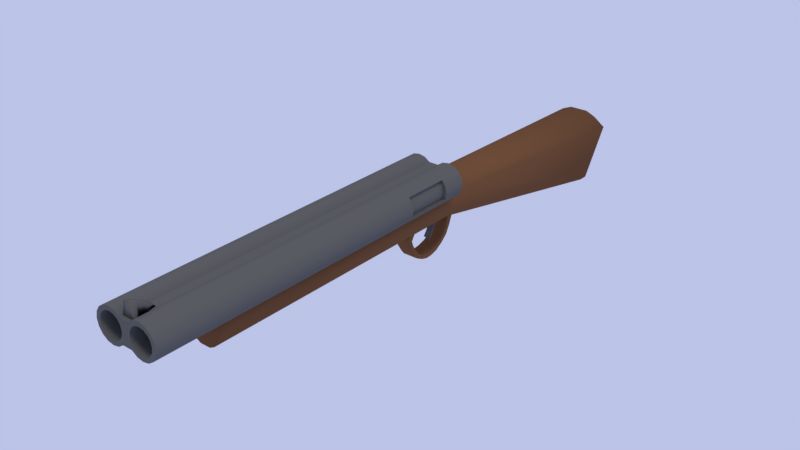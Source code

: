 # Source: elmer_fudd_shotgun.blend  (saved by Blender 2.79.0; exported with 4.5.12 LTS)
import bpy
from mathutils import Matrix  # noqa: F401  (used for matrix-valued properties, if any)

bpy.ops.wm.read_factory_settings(use_empty=True)
scene = bpy.context.scene
scene.name = 'Scene'

# ---- collections
col_collection_1 = bpy.data.collections.new('Collection 1'); scene.collection.children.link(col_collection_1)

# ---- materials (node trees are filled in below, after node groups)
mat_metal = bpy.data.materials.new('metal')
mat_metal.alpha_threshold = 0.0
mat_metal.use_transparent_shadow = False
mat_metal.diffuse_color = (0.125, 0.125, 0.125, 1.0)
mat_metal.specular_color = (0.2476, 0.2476, 0.2476)
mat_metal.roughness = 0.5
mat_metal.specular_intensity = 1.0
mat_wood = bpy.data.materials.new('wood')
mat_wood.alpha_threshold = 0.0
mat_wood.use_transparent_shadow = False
mat_wood.diffuse_color = (0.1878, 0.08658, 0.04107, 1.0)
mat_wood.specular_color = (0.04928, 0.04928, 0.04928)
mat_wood.roughness = 0.5

# ---- material node trees

# ---- world
world_world = bpy.data.worlds.new('World'); scene.world = world_world
world_world.color = (0.502, 0.5488, 0.8055)
world_world.use_sun_shadow = False
world_world.sun_shadow_jitter_overblur = 0.0
world_world.cycles.sampling_method = 'MANUAL'

# ---- lights
light_hemi_001 = bpy.data.lights.new('Hemi.001', 'SUN')
light_hemi_001.color = (1.0, 0.9298, 0.5821)
light_hemi_001.transmission_factor = 0.0
light_hemi_001.angle = 0.1993
light_hemi_001.energy = 1.0
light_hemi_001.shadow_buffer_clip_start = 0.5
light_hemi_001.shadow_soft_size = 0.1
light_hemi_001.shadow_cascade_max_distance = 1000.0

# ---- meshes
me_cylinder_003 = bpy.data.meshes.new('Cylinder.003')
me_cylinder_003.from_pydata([(0.1126, 2.25, 0.1126), (0.1126, -0.1126, 0.1126), (0.1557, 2.25, 0.104), (0.1557, -0.1126, 0.104), (0.1922, 2.25, 0.0796), (0.1922, -0.1126, 0.0796), (0.2166, 2.25, 0.04308), (0.2166, -0.1126, 0.04308), (0.2252, 2.25, 1.818e-08), (0.2252, -0.1126, 4.762e-09), (0.2166, 2.25, -0.04308), (0.2166, -0.1126, -0.04308), (0.1922, 2.25, -0.0796), (0.1922, -0.1126, -0.0796), (0.1557, 2.25, -0.104), (0.1557, -0.1126, -0.104), (0.1126, 2.25, -0.1126), (0.1126, -0.1126, -0.1126), (0.0695, 2.25, -0.104), (0.0695, -0.1126, -0.104), (0.03297, 2.25, -0.0796), (0.03297, -0.1126, -0.0796), (0.008571, 2.25, -0.04308), (0.008571, -0.1126, -0.04308), (1.438e-06, 2.25, 3.16e-08), (1.438e-06, -0.1126, 1.818e-08), (0.008571, 2.25, 0.04308), (0.008571, -0.1126, 0.04308), (0.03297, 2.25, 0.0796), (0.03297, -0.1126, 0.0796), (0.0695, 2.25, 0.104), (0.0695, -0.1126, 0.104), (0.1444, -0.1126, 0.07694), (0.1126, -0.1126, 0.08328), (0.1715, -0.1126, 0.05889), (0.1895, -0.1126, 0.03187), (0.1959, -0.1126, 9.098e-09), (0.1895, -0.1126, -0.03187), (0.1715, -0.1126, -0.05889), (0.1444, -0.1126, -0.07694), (0.1126, -0.1126, -0.08328), (0.08071, -0.1126, -0.07694), (0.05369, -0.1126, -0.05889), (0.03564, -0.1126, -0.03187), (0.0293, -0.1126, 1.903e-08), (0.03564, -0.1126, 0.03187), (0.05369, -0.1126, 0.05889), (0.08071, -0.1126, 0.07694), (0.1444, 2.099, 0.07694), (0.1126, 2.099, 0.08328), (0.1715, 2.099, 0.05889), (0.1895, 2.099, 0.03187), (0.1959, 2.099, -3.941e-08), (0.1895, 2.099, -0.03187), (0.1715, 2.099, -0.05889), (0.1444, 2.099, -0.07694), (0.1126, 2.099, -0.08328), (0.08071, 2.099, -0.07694), (0.05369, 2.099, -0.05889), (0.03564, 2.099, -0.03187), (0.0293, 2.099, -2.948e-08), (0.03564, 2.099, 0.03187), (0.05369, 2.099, 0.05889), (0.08071, 2.099, 0.07694), (0.1126, 1.778, 0.1126), (0.1557, 1.778, 0.104), (0.1922, 1.778, 0.0796), (0.2166, 1.778, 0.04308), (0.2252, 1.778, 1.55e-08), (0.2166, 1.778, -0.04308), (0.1922, 1.778, -0.0796), (0.1557, 1.778, -0.104), (0.1126, 1.778, -0.1126), (0.0695, 1.778, -0.104), (0.03297, 1.778, -0.0796), (0.008571, 1.778, -0.04308), (1.438e-06, 1.778, 2.892e-08), (0.008571, 1.778, 0.04308), (0.03297, 1.778, 0.0796), (0.0695, 1.778, 0.104), (0.1557, 2.09, 0.104), (0.1922, 2.09, 0.0796), (0.2166, 2.09, 0.04308), (0.2252, 2.09, 1.727e-08), (0.2166, 2.09, -0.04308), (0.1922, 2.09, -0.0796), (0.1557, 2.09, -0.104), (0.1126, 2.09, -0.1126), (0.0695, 2.09, -0.104), (0.03297, 2.09, -0.0796), (0.008571, 2.09, -0.04308), (1.438e-06, 2.09, 3.069e-08), (0.008571, 2.09, 0.04308), (0.03297, 2.09, 0.0796), (0.0695, 2.09, 0.104), (0.1126, 2.09, 0.1126), (0.1997, 1.778, -0.005056), (0.1912, 1.778, -0.04814), (0.1912, 1.778, 0.03803), (0.1668, 1.778, 0.07455), (0.1668, 2.09, 0.07455), (0.1912, 2.09, 0.03803), (0.1997, 2.09, -0.005056), (0.1912, 2.09, -0.04814), (0.1126, 2.25, 0.08896), (0.1466, 2.25, 0.08219), (0.1755, 2.25, 0.06291), (0.1948, 2.25, 0.03404), (0.2015, 2.25, 2.14e-08), (0.1948, 2.25, -0.03404), (0.1755, 2.25, -0.06291), (0.1466, 2.25, -0.08219), (0.1126, 2.25, -0.08896), (0.07854, 2.25, -0.08219), (0.04967, 2.25, -0.06291), (0.03039, 2.25, -0.03404), (0.02362, 2.25, 3.201e-08), (0.03039, 2.25, 0.03404), (0.04967, 2.25, 0.06291), (0.07854, 2.25, 0.08219), (0.1126, 2.236, 0.08896), (0.1466, 2.236, 0.08219), (0.1755, 2.236, 0.06291), (0.1948, 2.236, 0.03404), (0.2015, 2.236, 2.14e-08), (0.1948, 2.236, -0.03404), (0.1755, 2.236, -0.06291), (0.1466, 2.236, -0.08219), (0.1126, 2.236, -0.08896), (0.07854, 2.236, -0.08219), (0.04967, 2.236, -0.06291), (0.03039, 2.236, -0.03404), (0.02362, 2.236, 3.201e-08), (0.03039, 2.236, 0.03404), (0.04967, 2.236, 0.06291), (0.07854, 2.236, 0.08219)], [], [(64, 1, 3, 65), (65, 3, 5, 66), (66, 5, 7, 67), (67, 7, 9, 68), (68, 9, 11, 69), (69, 11, 13, 70), (70, 13, 15, 71), (71, 15, 17, 72), (72, 17, 19, 73), (73, 19, 21, 74), (74, 21, 23, 75), (75, 23, 25, 76), (76, 25, 27, 77), (77, 27, 29, 78), (11, 9, 36, 37), (78, 29, 31, 79), (79, 31, 1, 64), (2, 4, 106, 105), (36, 35, 51, 52), (21, 19, 41, 42), (31, 29, 46, 47), (7, 5, 34, 35), (17, 15, 39, 40), (27, 25, 44, 45), (3, 1, 33, 32), (13, 11, 37, 38), (23, 21, 42, 43), (1, 31, 47, 33), (9, 7, 35, 36), (19, 17, 40, 41), (29, 27, 45, 46), (5, 3, 32, 34), (15, 13, 38, 39), (25, 23, 43, 44), (48, 49, 63, 62, 61, 60, 59, 58, 57, 56, 55, 54, 53, 52, 51, 50), (44, 43, 59, 60), (37, 36, 52, 53), (45, 44, 60, 61), (38, 37, 53, 54), (46, 45, 61, 62), (39, 38, 54, 55), (47, 46, 62, 63), (40, 39, 55, 56), (32, 33, 49, 48), (33, 47, 63, 49), (41, 40, 56, 57), (34, 32, 48, 50), (42, 41, 57, 58), (35, 34, 50, 51), (43, 42, 58, 59), (94, 79, 64, 95), (93, 78, 79, 94), (92, 77, 78, 93), (91, 76, 77, 92), (90, 75, 76, 91), (89, 74, 75, 90), (88, 73, 74, 89), (87, 72, 73, 88), (86, 71, 72, 87), (85, 70, 71, 86), (84, 69, 70, 85), (67, 68, 96, 98), (82, 81, 100, 101), (84, 83, 102, 103), (80, 65, 66, 81), (95, 64, 65, 80), (0, 95, 80, 2), (2, 80, 81, 4), (4, 81, 82, 6), (6, 82, 83, 8), (8, 83, 84, 10), (10, 84, 85, 12), (12, 85, 86, 14), (14, 86, 87, 16), (16, 87, 88, 18), (18, 88, 89, 20), (20, 89, 90, 22), (22, 90, 91, 24), (24, 91, 92, 26), (26, 92, 93, 28), (28, 93, 94, 30), (30, 94, 95, 0), (102, 96, 97, 103), (101, 98, 96, 102), (100, 99, 98, 101), (81, 66, 99, 100), (83, 82, 101, 102), (66, 67, 98, 99), (68, 69, 97, 96), (69, 84, 103, 97), (115, 116, 132, 131), (12, 14, 111, 110), (22, 24, 116, 115), (8, 10, 109, 108), (18, 20, 114, 113), (28, 30, 119, 118), (4, 6, 107, 106), (14, 16, 112, 111), (0, 2, 105, 104), (24, 26, 117, 116), (10, 12, 110, 109), (20, 22, 115, 114), (30, 0, 104, 119), (6, 8, 108, 107), (16, 18, 113, 112), (26, 28, 118, 117), (120, 121, 122, 123, 124, 125, 126, 127, 128, 129, 130, 131, 132, 133, 134, 135), (108, 109, 125, 124), (116, 117, 133, 132), (109, 110, 126, 125), (117, 118, 134, 133), (110, 111, 127, 126), (118, 119, 135, 134), (111, 112, 128, 127), (104, 105, 121, 120), (119, 104, 120, 135), (112, 113, 129, 128), (105, 106, 122, 121), (113, 114, 130, 129), (106, 107, 123, 122), (114, 115, 131, 130), (107, 108, 124, 123)])
me_cylinder_003.polygons.foreach_set('use_smooth', [1, 1, 1, 1, 1, 1, 1, 1, 1, 1, 1, 1, 1, 1, 0, 1, 1, 0, 1, 0, 0, 0, 0, 0, 0, 0, 0, 0, 0, 0, 0, 0, 0, 0, 0, 1, 1, 1, 1, 1, 1, 1, 1, 1, 1, 1, 1, 1, 1, 1, 1, 1, 1, 1, 1, 1, 1, 1, 1, 1, 1, 0, 0, 0, 1, 1, 1, 1, 1, 1, 1, 1, 1, 1, 1, 1, 1, 1, 1, 1, 1, 1, 1, 1, 1, 0, 0, 0, 0, 0, 1, 0, 0, 0, 0, 0, 0, 0, 0, 0, 0, 0, 0, 0, 0, 0, 0, 1, 1, 1, 1, 1, 1, 1, 1, 1, 1, 1, 1, 1, 1, 1])
_k = set([(1, 3), (1, 31), (1, 33), (3, 5), (3, 32), (5, 7), (5, 34), (7, 9), (7, 35), (9, 11), (9, 36), (11, 13), (11, 37), (13, 15), (13, 38), (15, 17), (15, 39), (17, 19), (17, 40), (19, 21), (19, 41), (21, 23), (21, 42), (23, 25), (23, 43), (25, 27), (25, 44), (27, 29), (27, 45), (29, 31), (29, 46), (31, 47), (32, 33), (32, 34), (33, 47), (34, 35), (35, 36), (36, 37), (37, 38), (38, 39), (39, 40), (40, 41), (41, 42), (42, 43), (43, 44), (44, 45), (45, 46), (46, 47)])
me_cylinder_003.attributes.new('sharp_edge', 'BOOLEAN', 'EDGE').data.foreach_set('value', [ (min(e.vertices), max(e.vertices)) in _k for e in me_cylinder_003.edges])
me_cylinder_003.materials.append(mat_metal)
me_cylinder_003.use_remesh_preserve_volume = False
me_cylinder_003.use_remesh_preserve_attributes = False
me_cylinder_003.use_mirror_vertex_groups = False
me_cylinder_003.update()
me_cube_004 = bpy.data.meshes.new('Cube.004')
me_cube_004.from_pydata([(-0.023, 2.188, -0.4124), (-0.023, 2.248, -0.2727), (-0.023, 2.197, -0.4151), (-0.023, 2.257, -0.2727), (0.023, 2.188, -0.4124), (0.023, 2.248, -0.2727), (0.023, 2.197, -0.4151), (0.023, 2.257, -0.2727), (-0.023, 2.213, -0.3775), (-0.023, 2.231, -0.3425), (-0.023, 2.243, -0.3076), (-0.023, 2.251, -0.3083), (-0.023, 2.239, -0.3439), (-0.023, 2.221, -0.3795), (0.023, 2.251, -0.3083), (0.023, 2.239, -0.3439), (0.023, 2.221, -0.3795), (0.023, 2.243, -0.3076), (0.023, 2.231, -0.3425), (0.023, 2.213, -0.3775)], [], [(10, 1, 3, 11), (11, 3, 7, 14), (14, 7, 5, 17), (17, 5, 1, 10), (2, 6, 4, 0), (7, 3, 1, 5), (4, 19, 8, 0), (19, 18, 9, 8), (18, 17, 10, 9), (6, 16, 19, 4), (16, 15, 18, 19), (15, 14, 17, 18), (2, 13, 16, 6), (13, 12, 15, 16), (12, 11, 14, 15), (0, 8, 13, 2), (8, 9, 12, 13), (9, 10, 11, 12)])
me_cube_004.polygons.foreach_set('use_smooth', [0, 1, 0, 1, 0, 1, 1, 1, 1, 0, 0, 0, 1, 1, 1, 0, 0, 0])
me_cube_004.materials.append(mat_metal)
me_cube_004.use_remesh_preserve_volume = False
me_cube_004.use_remesh_preserve_attributes = False
me_cube_004.use_mirror_vertex_groups = False
me_cube_004.update()
me_cube_003 = bpy.data.meshes.new('Cube.003')
me_cube_003.from_pydata([(-0.05187, 2.027, -0.4783), (-0.05187, 2.046, -0.4563), (-0.05187, 2.223, -0.5011), (-0.05187, 2.226, -0.4633), (0.05187, 2.027, -0.4783), (0.05187, 2.046, -0.4563), (0.05187, 2.223, -0.5011), (0.05187, 2.226, -0.4633), (-0.05933, 2.326, -0.2926), (-0.05933, 2.371, -0.2926), (0.05933, 2.371, -0.2926), (0.05933, 2.326, -0.2926), (-0.06891, 1.935, -0.2647), (-0.06891, 1.994, -0.2647), (0.06891, 1.994, -0.2647), (0.06891, 1.935, -0.2647), (-0.05187, 2.012, -0.4131), (-0.05187, 1.989, -0.3705), (-0.05187, 1.979, -0.3398), (0.05187, 1.979, -0.3398), (0.05187, 1.989, -0.3705), (0.05187, 2.012, -0.4131), (0.05187, 1.946, -0.3396), (0.05187, 1.967, -0.3929), (0.05187, 2.001, -0.4467), (-0.05187, 2.001, -0.4467), (-0.05187, 1.967, -0.3929), (-0.05187, 1.946, -0.3396), (-0.05187, 2.174, -0.5153), (-0.05187, 2.125, -0.518), (-0.05187, 2.076, -0.5039), (-0.05187, 2.09, -0.4781), (-0.05187, 2.134, -0.4846), (-0.05187, 2.178, -0.4781), (0.05187, 2.076, -0.5039), (0.05187, 2.125, -0.518), (0.05187, 2.174, -0.5153), (0.05187, 2.178, -0.4781), (0.05187, 2.134, -0.4846), (0.05187, 2.09, -0.4781), (0.05187, 2.271, -0.4365), (0.05187, 2.301, -0.4029), (0.05187, 2.323, -0.3631), (-0.05187, 2.323, -0.3631), (-0.05187, 2.301, -0.4029), (-0.05187, 2.271, -0.4365), (-0.05187, 2.353, -0.3712), (-0.05187, 2.324, -0.4253), (-0.05187, 2.278, -0.467), (0.05187, 2.278, -0.467), (0.05187, 2.324, -0.4253), (0.05187, 2.353, -0.3712)], [], [(28, 33, 3, 2), (43, 42, 11, 8), (34, 39, 5, 4), (19, 18, 13, 14), (30, 34, 4, 0), (39, 31, 1, 5), (9, 8, 11, 10), (46, 43, 8, 9), (42, 51, 10, 11), (51, 46, 9, 10), (15, 14, 13, 12), (22, 19, 14, 15), (18, 27, 12, 13), (27, 22, 15, 12), (0, 4, 24, 25), (25, 24, 23, 26), (26, 23, 22, 27), (1, 0, 25, 16), (16, 25, 26, 17), (17, 26, 27, 18), (4, 5, 21, 24), (24, 21, 20, 23), (23, 20, 19, 22), (5, 1, 16, 21), (21, 16, 17, 20), (20, 17, 18, 19), (7, 3, 33, 37), (37, 33, 32, 38), (38, 32, 31, 39), (2, 6, 36, 28), (28, 36, 35, 29), (29, 35, 34, 30), (6, 7, 37, 36), (36, 37, 38, 35), (35, 38, 39, 34), (0, 1, 31, 30), (30, 31, 32, 29), (29, 32, 33, 28), (6, 2, 48, 49), (49, 48, 47, 50), (50, 47, 46, 51), (7, 6, 49, 40), (40, 49, 50, 41), (41, 50, 51, 42), (2, 3, 45, 48), (48, 45, 44, 47), (47, 44, 43, 46), (3, 7, 40, 45), (45, 40, 41, 44), (44, 41, 42, 43)])
me_cube_003.polygons.foreach_set('use_smooth', [0, 1, 0, 1, 1, 1, 1, 0, 0, 1, 1, 0, 0, 1, 1, 1, 1, 0, 0, 0, 0, 0, 0, 1, 1, 1, 1, 1, 1, 1, 1, 1, 0, 0, 0, 0, 0, 0, 1, 1, 1, 0, 0, 0, 0, 0, 0, 1, 1, 1])
me_cube_003.materials.append(mat_wood)
me_cube_003.use_remesh_preserve_volume = False
me_cube_003.use_remesh_preserve_attributes = False
me_cube_003.use_mirror_vertex_groups = False
me_cube_003.update()
me_cube_002 = bpy.data.meshes.new('Cube.002')
me_cube_002.from_pydata([(-0.1126, 0.5375, -0.1126), (-0.099, 2.309, -0.2582), (-0.1381, 2.356, -0.08769), (0.1126, 0.5375, -0.1126), (0.099, 2.309, -0.2582), (0.1389, 2.356, -0.08769), (0.03397, 2.309, -0.3026), (-0.03618, 2.309, -0.3026), (-0.0695, 2.309, -0.2846), (-0.09692, 2.356, -0.04355), (-0.04737, 2.356, -0.02268), (0.04737, 2.356, -0.02268), (0.03397, 0.5375, -0.0796), (-0.03397, 0.5375, -0.0796), (-0.0695, 0.5375, -0.104), (0.09692, 2.356, -0.04355), (0.0695, 2.309, -0.2846), (0.0695, 0.5375, -0.104), (-0.099, 2.25, -0.2582), (-0.1126, 2.25, -0.1126), (0.099, 2.25, -0.2582), (0.1126, 2.25, -0.1126), (0.03397, 2.25, -0.0796), (-0.03397, 2.25, -0.0796), (-0.0695, 2.25, -0.104), (-0.0695, 2.25, -0.2846), (-0.03618, 2.195, -0.3026), (0.03397, 2.195, -0.3026), (0.0695, 2.25, -0.104), (0.0695, 2.25, -0.2846), (-0.2143, 3.963, -0.1568), (-0.1351, 3.899, -0.5515), (-0.09483, 3.899, -0.5875), (0.1325, 3.963, -0.09813), (0.2145, 3.963, -0.1568), (0.1353, 3.899, -0.5515), (0.09501, 3.899, -0.5875), (0.04648, 3.899, -0.6121), (-0.04933, 3.899, -0.6121), (-0.1323, 3.963, -0.09813), (-0.06461, 3.963, -0.06963), (0.06479, 3.963, -0.06963), (-0.099, 1.875, -0.2582), (0.1126, 1.875, -0.1126), (0.03397, 1.875, -0.0796), (-0.03397, 1.875, -0.0796), (-0.0695, 1.875, -0.104), (-0.0695, 1.875, -0.2846), (-0.03618, 1.875, -0.3026), (0.03397, 1.875, -0.3026), (0.0695, 1.875, -0.104), (0.0695, 1.875, -0.2846), (-0.1126, 1.875, -0.1126), (0.099, 1.875, -0.2582), (-0.04824, 2.436, -0.02503), (0.04825, 2.436, -0.02503), (-0.1008, 2.388, -0.2729), (-0.1469, 2.436, -0.09115), (-0.07076, 2.388, -0.2997), (-0.03684, 2.388, -0.3181), (0.07077, 2.388, -0.2997), (0.1008, 2.388, -0.2729), (-0.09869, 2.436, -0.04627), (0.1522, 2.436, -0.09115), (0.0987, 2.436, -0.04627), (0.0346, 2.388, -0.3181), (0.03397, 2.309, -0.2727), (-0.03618, 2.309, -0.2727), (-0.03618, 2.195, -0.2727), (0.03397, 2.195, -0.2727), (-0.099, 0.3549, -0.2582), (-0.1126, 0.3549, -0.1126), (0.1126, 0.3549, -0.1126), (0.099, 0.3549, -0.2582), (0.0695, 0.3549, -0.2846), (-0.0695, 0.3549, -0.104), (-0.0695, 0.3549, -0.2846), (-0.03618, 0.3549, -0.3026), (0.03397, 0.3549, -0.3026), (0.0695, 0.3549, -0.104), (0.03397, 0.3549, -0.0796), (-0.03397, 0.3549, -0.0796)], [], [(18, 19, 2, 1), (58, 56, 31, 32), (53, 73, 74, 51), (49, 78, 77, 48), (47, 76, 70, 42), (46, 52, 0, 14), (50, 44, 12, 17), (44, 45, 13, 12), (45, 46, 14, 13), (47, 48, 77, 76), (51, 74, 78, 49), (12, 13, 81, 80), (3, 17, 79, 72), (3, 72, 73, 53, 43), (61, 60, 36, 35), (59, 58, 32, 38), (54, 55, 41, 40), (43, 50, 17, 3), (56, 57, 30, 31), (6, 16, 29, 27), (5, 15, 28, 21), (8, 7, 26, 25), (1, 8, 25, 18), (10, 9, 24, 23), (11, 10, 23, 22), (15, 11, 22, 28), (9, 2, 19, 24), (16, 4, 20, 29), (4, 5, 21, 20), (42, 52, 19, 18), (36, 33, 34, 35), (31, 30, 39, 32), (32, 39, 40, 38), (38, 40, 41, 37), (37, 41, 33, 36), (57, 62, 39, 30), (64, 63, 34, 33), (60, 65, 37, 36), (55, 64, 33, 41), (62, 54, 40, 39), (63, 61, 35, 34), (65, 59, 38, 37), (27, 29, 51, 49), (21, 28, 50, 43), (26, 27, 49, 48), (25, 26, 48, 47), (18, 25, 47, 42), (23, 24, 46, 45), (22, 23, 45, 44), (28, 22, 44, 50), (24, 19, 52, 46), (29, 20, 53, 51), (20, 21, 43, 53), (6, 7, 59, 65), (5, 4, 61, 63), (9, 10, 54, 62), (11, 15, 64, 55), (16, 6, 65, 60), (15, 5, 63, 64), (2, 9, 62, 57), (1, 2, 57, 56), (10, 11, 55, 54), (7, 8, 58, 59), (4, 16, 60, 61), (8, 1, 56, 58), (67, 66, 69, 68), (7, 6, 66, 67), (27, 26, 68, 69), (26, 7, 67, 68), (6, 27, 69, 66), (76, 75, 71, 70), (74, 79, 80, 78), (78, 80, 81, 77), (77, 81, 75, 76), (73, 72, 79, 74), (13, 14, 75, 81), (17, 12, 80, 79), (14, 0, 71, 75), (0, 52, 42, 70, 71)])
me_cube_002.polygons.foreach_set('use_smooth', [1, 1, 1, 1, 1, 1, 1, 1, 1, 1, 1, 1, 1, 1, 1, 1, 1, 1, 1, 1, 1, 1, 1, 1, 1, 1, 1, 1, 1, 1, 0, 0, 0, 0, 0, 1, 1, 1, 1, 1, 1, 1, 1, 1, 1, 1, 1, 1, 1, 1, 1, 1, 1, 1, 1, 1, 1, 1, 1, 1, 1, 1, 1, 1, 1, 0, 0, 0, 0, 0, 0, 0, 0, 0, 0, 1, 1, 1, 1])
me_cube_002.materials.append(mat_wood)
me_cube_002.use_remesh_preserve_volume = False
me_cube_002.use_remesh_preserve_attributes = False
me_cube_002.use_mirror_vertex_groups = False
me_cube_002.update()
me_cube_001 = bpy.data.meshes.new('Cube.001')
me_cube_001.from_pydata([(-0.03397, -0.08926, 0.0796), (-0.01848, -0.08926, 0.1705), (-0.03397, 0.004216, 0.0796), (-0.01848, 0.06464, 0.0796), (0.03397, -0.08926, 0.0796), (0.01848, -0.08926, 0.1705), (0.03397, 0.004216, 0.0796), (0.01848, 0.06464, 0.0796), (-0.03397, -0.01915, 0.0796), (-0.03397, -0.04252, 0.0796), (-0.03397, -0.06589, 0.0796), (-0.01848, -0.04765, 0.1549), (-0.01848, -0.006961, 0.1341), (-0.01848, 0.03053, 0.1081), (0.03397, -0.06589, 0.0796), (0.03397, -0.04252, 0.0796), (0.03397, -0.01915, 0.0796), (0.01848, 0.03053, 0.1081), (0.01848, -0.006961, 0.1341), (0.01848, -0.04765, 0.1549), (0.0, 0.004216, 0.0796), (0.0, 0.06464, 0.0796), (0.0, -0.08926, 0.0796), (0.0, -0.08926, 0.1705), (0.0, 0.03053, 0.1081), (0.0, -0.006961, 0.1341), (0.0, -0.04765, 0.1549), (0.0, -0.01915, 0.0796), (0.0, -0.04252, 0.0796), (0.0, -0.06589, 0.0796)], [], [(8, 13, 3, 2), (20, 21, 7, 6), (14, 19, 5, 4), (22, 23, 1, 0), (29, 14, 4, 22), (26, 11, 1, 23), (21, 3, 13, 24), (24, 13, 12, 25), (25, 12, 11, 26), (20, 6, 16, 27), (27, 16, 15, 28), (28, 15, 14, 29), (6, 7, 17, 16), (16, 17, 18, 15), (15, 18, 19, 14), (0, 1, 11, 10), (10, 11, 12, 9), (9, 12, 13, 8), (9, 28, 29, 10), (8, 27, 28, 9), (2, 20, 27, 8), (18, 25, 26, 19), (17, 24, 25, 18), (7, 21, 24, 17), (19, 26, 23, 5), (10, 29, 22, 0), (4, 5, 23, 22), (2, 3, 21, 20)])
me_cube_001.polygons.foreach_set('use_smooth', [0, 1, 1, 0, 1, 1, 1, 1, 1, 1, 1, 1, 1, 1, 1, 0, 0, 0, 1, 1, 1, 1, 1, 1, 1, 1, 0, 1])
_k = set([(0, 1), (0, 10), (0, 22), (1, 11), (1, 23), (2, 3), (2, 8), (3, 13), (3, 21), (4, 5), (4, 22), (5, 19), (5, 23), (7, 17), (7, 21), (8, 9), (9, 10), (11, 12), (12, 13), (17, 18), (18, 19)])
me_cube_001.attributes.new('sharp_edge', 'BOOLEAN', 'EDGE').data.foreach_set('value', [ (min(e.vertices), max(e.vertices)) in _k for e in me_cube_001.edges])
me_cube_001.materials.append(mat_metal)
me_cube_001.use_remesh_preserve_volume = False
me_cube_001.use_remesh_preserve_attributes = False
me_cube_001.use_mirror_vertex_groups = False
me_cube_001.update()
me_cube_001.normals_split_custom_set([tuple(v) for v in zip(*[iter([-0.7961, 0.1171, -0.5937, -0.5809, 0.4586, 0.6725, -0.748, 0.6575, 0.09082, -0.4851, 0.08966, -0.8699, 0.0, 0.0, -1.0, -4.509e-05, 0.9401, -0.3408, -0.4391, -0.7063, -0.5552, -0.0315, 0.2518, -0.9673, 0.8475, 0.3747, 0.3759, 0.6345, 0.3181, 0.7045, 0.6127, -0.3769, 0.6946, 0.1305, -0.9862, -0.1019, -0.0002373, -0.7071, -0.7071, -3.947e-05, -0.5691, 0.8223, -0.6127, -0.3769, 0.6946, -0.6147, -0.5985, -0.5138, 0.0, 0.0, -1.0, 0.8475, 0.3747, 0.3759, 0.1305, -0.9862, -0.1019, 3.392e-05, -0.7071, -0.7071, -0.05666, 0.4031, 0.9134, -0.6476, 0.2967, 0.7019, -0.6127, -0.3769, 0.6946, 3.937e-05, -0.5691, 0.8223, -4.501e-05, 0.9401, -0.3408, -0.7479, 0.6575, 0.09081, -0.5923, 0.465, 0.658, 0.0, 0.6413, 0.7673, 0.0, 0.6413, 0.7673, -0.5923, 0.465, 0.658, -0.634, 0.3812, 0.6728, 0.0, 0.5716, 0.8206, 0.0, 0.5716, 0.8206, -0.634, 0.3812, 0.6728, -0.6476, 0.2967, 0.7019, -0.05666, 0.4031, 0.9134, 0.0, 0.0, -1.0, -0.0315, 0.2518, -0.9673, -0.2362, 0.1551, -0.9592, 0.0, 0.0, -1.0, 0.0, 0.0, -1.0, -0.2362, 0.1551, -0.9592, -0.2425, 0.09829, -0.9651, 0.0, 0.0, -1.0, 0.0, 0.0, -1.0, -0.2425, 0.09829, -0.9651, 0.8475, 0.3747, 0.3759, 0.0, 0.0, -1.0, -0.0315, 0.2518, -0.9673, -0.4391, -0.7063, -0.5552, 0.5611, 0.419, 0.7138, -0.2362, 0.1551, -0.9592, -0.2362, 0.1551, -0.9592, 0.5611, 0.419, 0.7138, 0.6131, 0.3757, 0.695, -0.2425, 0.09829, -0.9651, -0.2425, 0.09829, -0.9651, 0.6131, 0.3757, 0.695, 0.6345, 0.3181, 0.7045, 0.8475, 0.3747, 0.3759, -0.6147, -0.5984, -0.5138, -0.6127, -0.377, 0.6946, -0.6335, 0.2961, 0.7148, -0.7708, 0.04312, -0.6357, -0.7707, 0.0431, -0.6357, -0.6335, 0.2962, 0.7148, -0.6165, 0.3809, 0.6891, -0.7802, 0.06972, -0.6216, -0.7802, 0.06971, -0.6217, -0.6165, 0.3808, 0.6891, -0.5809, 0.4585, 0.6726, -0.7962, 0.1171, -0.5936, -0.7819, 0.0465, -0.6217, 0.0, 0.0, -1.0, 0.0, 0.0, -1.0, -0.7714, 0.02875, -0.6357, -0.8009, 0.07823, -0.5936, 0.0, 0.0, -1.0, 0.0, 0.0, -1.0, -0.7819, 0.0465, -0.6217, -0.4838, 0.09633, -0.8699, 0.0, 0.0, -1.0, 0.0, 0.0, -1.0, -0.8009, 0.07823, -0.5936, 0.634, 0.3812, 0.6728, 0.0, 0.5716, 0.8206, -0.05666, 0.4031, 0.9134, 0.6476, 0.2967, 0.7019, 0.5923, 0.465, 0.658, 0.0, 0.6413, 0.7673, 0.0, 0.5716, 0.8206, 0.634, 0.3812, 0.6728, 0.7479, 0.6575, 0.09081, -4.501e-05, 0.9401, -0.3408, 0.0, 0.6413, 0.7673, 0.5923, 0.465, 0.658, 0.6476, 0.2967, 0.7019, -0.05666, 0.4031, 0.9134, 3.937e-05, -0.5691, 0.8223, 0.6127, -0.3769, 0.6946, -0.7714, 0.02875, -0.6357, 0.0, 0.0, -1.0, 3.392e-05, -0.7071, -0.7071, -0.6148, -0.5984, -0.5137, 0.6147, -0.5985, -0.5138, 0.6127, -0.3769, 0.6946, 3.928e-05, -0.5691, 0.8223, 3.394e-05, -0.7071, -0.7071, -0.4838, 0.09633, -0.8699, -0.748, 0.6575, 0.09077, -4.509e-05, 0.9401, -0.3408, 0.0, 0.0, -1.0])] * 3)])
me_cube = bpy.data.meshes.new('Cube')
me_cube.from_pydata([(-0.03397, -0.1126, -0.0796), (-0.03397, -0.1126, 0.0796), (-0.03397, 2.25, -0.0796), (-0.03397, 2.25, 0.0796), (0.03397, -0.1126, -0.0796), (0.03397, -0.1126, 0.0796), (0.03397, 2.25, -0.0796), (0.03397, 2.25, 0.0796), (-0.008571, -0.1126, -0.04308), (1.438e-06, -0.1126, 1.818e-08), (-0.008571, -0.1126, 0.04308), (-0.008571, 2.25, 0.04308), (1.438e-06, 2.25, 1.818e-08), (-0.008571, 2.25, -0.04308), (0.008571, 2.25, 0.04308), (1.438e-06, 2.25, 1.818e-08), (0.008571, 2.25, -0.04308), (0.008571, -0.1126, 0.04308), (1.438e-06, -0.1126, 1.818e-08), (0.008571, -0.1126, -0.04308)], [], [(11, 3, 7, 14), (17, 5, 1, 10), (2, 6, 4, 0), (7, 3, 1, 5), (4, 19, 8, 0), (19, 18, 9, 8), (18, 17, 10, 9), (2, 13, 16, 6), (13, 12, 15, 16), (12, 11, 14, 15)])
me_cube.materials.append(mat_metal)
me_cube.use_remesh_preserve_volume = False
me_cube.use_remesh_preserve_attributes = False
me_cube.use_mirror_vertex_groups = False
me_cube.update()
me_cylinder = bpy.data.meshes.new('Cylinder')
me_cylinder.from_pydata([(0.1126, 2.25, 0.1126), (0.1126, -0.1126, 0.1126), (0.1557, 2.25, 0.104), (0.1557, -0.1126, 0.104), (0.1922, 2.25, 0.0796), (0.1922, -0.1126, 0.0796), (0.2166, 2.25, 0.04308), (0.2166, -0.1126, 0.04308), (0.2252, 2.25, 1.818e-08), (0.2252, -0.1126, 4.762e-09), (0.2166, 2.25, -0.04308), (0.2166, -0.1126, -0.04308), (0.1922, 2.25, -0.0796), (0.1922, -0.1126, -0.0796), (0.1557, 2.25, -0.104), (0.1557, -0.1126, -0.104), (0.1126, 2.25, -0.1126), (0.1126, -0.1126, -0.1126), (0.0695, 2.25, -0.104), (0.0695, -0.1126, -0.104), (0.03297, 2.25, -0.0796), (0.03297, -0.1126, -0.0796), (0.008571, 2.25, -0.04308), (0.008571, -0.1126, -0.04308), (1.438e-06, 2.25, 3.16e-08), (1.438e-06, -0.1126, 1.818e-08), (0.008571, 2.25, 0.04308), (0.008571, -0.1126, 0.04308), (0.03297, 2.25, 0.0796), (0.03297, -0.1126, 0.0796), (0.0695, 2.25, 0.104), (0.0695, -0.1126, 0.104), (0.1444, -0.1126, 0.07694), (0.1126, -0.1126, 0.08328), (0.1715, -0.1126, 0.05889), (0.1895, -0.1126, 0.03187), (0.1959, -0.1126, 9.098e-09), (0.1895, -0.1126, -0.03187), (0.1715, -0.1126, -0.05889), (0.1444, -0.1126, -0.07694), (0.1126, -0.1126, -0.08328), (0.08071, -0.1126, -0.07694), (0.05369, -0.1126, -0.05889), (0.03564, -0.1126, -0.03187), (0.0293, -0.1126, 1.903e-08), (0.03564, -0.1126, 0.03187), (0.05369, -0.1126, 0.05889), (0.08071, -0.1126, 0.07694), (0.1444, 2.099, 0.07694), (0.1126, 2.099, 0.08328), (0.1715, 2.099, 0.05889), (0.1895, 2.099, 0.03187), (0.1959, 2.099, -3.941e-08), (0.1895, 2.099, -0.03187), (0.1715, 2.099, -0.05889), (0.1444, 2.099, -0.07694), (0.1126, 2.099, -0.08328), (0.08071, 2.099, -0.07694), (0.05369, 2.099, -0.05889), (0.03564, 2.099, -0.03187), (0.0293, 2.099, -2.948e-08), (0.03564, 2.099, 0.03187), (0.05369, 2.099, 0.05889), (0.08071, 2.099, 0.07694), (0.1126, 1.778, 0.1126), (0.1557, 1.778, 0.104), (0.1922, 1.778, 0.0796), (0.2166, 1.778, 0.04308), (0.2252, 1.778, 1.55e-08), (0.2166, 1.778, -0.04308), (0.1922, 1.778, -0.0796), (0.1557, 1.778, -0.104), (0.1126, 1.778, -0.1126), (0.0695, 1.778, -0.104), (0.03297, 1.778, -0.0796), (0.008571, 1.778, -0.04308), (1.438e-06, 1.778, 2.892e-08), (0.008571, 1.778, 0.04308), (0.03297, 1.778, 0.0796), (0.0695, 1.778, 0.104), (0.1557, 2.09, 0.104), (0.1922, 2.09, 0.0796), (0.2166, 2.09, 0.04308), (0.2252, 2.09, 1.727e-08), (0.2166, 2.09, -0.04308), (0.1922, 2.09, -0.0796), (0.1557, 2.09, -0.104), (0.1126, 2.09, -0.1126), (0.0695, 2.09, -0.104), (0.03297, 2.09, -0.0796), (0.008571, 2.09, -0.04308), (1.438e-06, 2.09, 3.069e-08), (0.008571, 2.09, 0.04308), (0.03297, 2.09, 0.0796), (0.0695, 2.09, 0.104), (0.1126, 2.09, 0.1126), (0.1997, 1.778, -0.005056), (0.1912, 1.778, -0.04814), (0.1912, 1.778, 0.03803), (0.1668, 1.778, 0.07455), (0.1668, 2.09, 0.07455), (0.1912, 2.09, 0.03803), (0.1997, 2.09, -0.005056), (0.1912, 2.09, -0.04814), (0.1126, 2.25, 0.08896), (0.1466, 2.25, 0.08219), (0.1755, 2.25, 0.06291), (0.1948, 2.25, 0.03404), (0.2015, 2.25, 2.14e-08), (0.1948, 2.25, -0.03404), (0.1755, 2.25, -0.06291), (0.1466, 2.25, -0.08219), (0.1126, 2.25, -0.08896), (0.07854, 2.25, -0.08219), (0.04967, 2.25, -0.06291), (0.03039, 2.25, -0.03404), (0.02362, 2.25, 3.201e-08), (0.03039, 2.25, 0.03404), (0.04967, 2.25, 0.06291), (0.07854, 2.25, 0.08219), (0.1126, 2.236, 0.08896), (0.1466, 2.236, 0.08219), (0.1755, 2.236, 0.06291), (0.1948, 2.236, 0.03404), (0.2015, 2.236, 2.14e-08), (0.1948, 2.236, -0.03404), (0.1755, 2.236, -0.06291), (0.1466, 2.236, -0.08219), (0.1126, 2.236, -0.08896), (0.07854, 2.236, -0.08219), (0.04967, 2.236, -0.06291), (0.03039, 2.236, -0.03404), (0.02362, 2.236, 3.201e-08), (0.03039, 2.236, 0.03404), (0.04967, 2.236, 0.06291), (0.07854, 2.236, 0.08219)], [], [(64, 1, 3, 65), (65, 3, 5, 66), (66, 5, 7, 67), (67, 7, 9, 68), (68, 9, 11, 69), (69, 11, 13, 70), (70, 13, 15, 71), (71, 15, 17, 72), (72, 17, 19, 73), (73, 19, 21, 74), (74, 21, 23, 75), (75, 23, 25, 76), (76, 25, 27, 77), (77, 27, 29, 78), (11, 9, 36, 37), (78, 29, 31, 79), (79, 31, 1, 64), (2, 4, 106, 105), (36, 35, 51, 52), (21, 19, 41, 42), (31, 29, 46, 47), (7, 5, 34, 35), (17, 15, 39, 40), (27, 25, 44, 45), (3, 1, 33, 32), (13, 11, 37, 38), (23, 21, 42, 43), (1, 31, 47, 33), (9, 7, 35, 36), (19, 17, 40, 41), (29, 27, 45, 46), (5, 3, 32, 34), (15, 13, 38, 39), (25, 23, 43, 44), (48, 49, 63, 62, 61, 60, 59, 58, 57, 56, 55, 54, 53, 52, 51, 50), (44, 43, 59, 60), (37, 36, 52, 53), (45, 44, 60, 61), (38, 37, 53, 54), (46, 45, 61, 62), (39, 38, 54, 55), (47, 46, 62, 63), (40, 39, 55, 56), (32, 33, 49, 48), (33, 47, 63, 49), (41, 40, 56, 57), (34, 32, 48, 50), (42, 41, 57, 58), (35, 34, 50, 51), (43, 42, 58, 59), (94, 79, 64, 95), (93, 78, 79, 94), (92, 77, 78, 93), (91, 76, 77, 92), (90, 75, 76, 91), (89, 74, 75, 90), (88, 73, 74, 89), (87, 72, 73, 88), (86, 71, 72, 87), (85, 70, 71, 86), (84, 69, 70, 85), (67, 68, 96, 98), (82, 81, 100, 101), (84, 83, 102, 103), (80, 65, 66, 81), (95, 64, 65, 80), (0, 95, 80, 2), (2, 80, 81, 4), (4, 81, 82, 6), (6, 82, 83, 8), (8, 83, 84, 10), (10, 84, 85, 12), (12, 85, 86, 14), (14, 86, 87, 16), (16, 87, 88, 18), (18, 88, 89, 20), (20, 89, 90, 22), (22, 90, 91, 24), (24, 91, 92, 26), (26, 92, 93, 28), (28, 93, 94, 30), (30, 94, 95, 0), (102, 96, 97, 103), (101, 98, 96, 102), (100, 99, 98, 101), (81, 66, 99, 100), (83, 82, 101, 102), (66, 67, 98, 99), (68, 69, 97, 96), (69, 84, 103, 97), (115, 116, 132, 131), (12, 14, 111, 110), (22, 24, 116, 115), (8, 10, 109, 108), (18, 20, 114, 113), (28, 30, 119, 118), (4, 6, 107, 106), (14, 16, 112, 111), (0, 2, 105, 104), (24, 26, 117, 116), (10, 12, 110, 109), (20, 22, 115, 114), (30, 0, 104, 119), (6, 8, 108, 107), (16, 18, 113, 112), (26, 28, 118, 117), (120, 121, 122, 123, 124, 125, 126, 127, 128, 129, 130, 131, 132, 133, 134, 135), (108, 109, 125, 124), (116, 117, 133, 132), (109, 110, 126, 125), (117, 118, 134, 133), (110, 111, 127, 126), (118, 119, 135, 134), (111, 112, 128, 127), (104, 105, 121, 120), (119, 104, 120, 135), (112, 113, 129, 128), (105, 106, 122, 121), (113, 114, 130, 129), (106, 107, 123, 122), (114, 115, 131, 130), (107, 108, 124, 123)])
me_cylinder.polygons.foreach_set('use_smooth', [1, 1, 1, 1, 1, 1, 1, 1, 1, 1, 1, 1, 1, 1, 0, 1, 1, 0, 1, 0, 0, 0, 0, 0, 0, 0, 0, 0, 0, 0, 0, 0, 0, 0, 0, 1, 1, 1, 1, 1, 1, 1, 1, 1, 1, 1, 1, 1, 1, 1, 1, 1, 1, 1, 1, 1, 1, 1, 1, 1, 1, 0, 0, 0, 1, 1, 1, 1, 1, 1, 1, 1, 1, 1, 1, 1, 1, 1, 1, 1, 1, 1, 1, 1, 1, 0, 0, 0, 0, 0, 1, 0, 0, 0, 0, 0, 0, 0, 0, 0, 0, 0, 0, 0, 0, 0, 0, 1, 1, 1, 1, 1, 1, 1, 1, 1, 1, 1, 1, 1, 1, 1])
_k = set([(1, 3), (1, 31), (1, 33), (3, 5), (3, 32), (5, 7), (5, 34), (7, 9), (7, 35), (9, 11), (9, 36), (11, 13), (11, 37), (13, 15), (13, 38), (15, 17), (15, 39), (17, 19), (17, 40), (19, 21), (19, 41), (21, 23), (21, 42), (23, 25), (23, 43), (25, 27), (25, 44), (27, 29), (27, 45), (29, 31), (29, 46), (31, 47), (32, 33), (32, 34), (33, 47), (34, 35), (35, 36), (36, 37), (37, 38), (38, 39), (39, 40), (40, 41), (41, 42), (42, 43), (43, 44), (44, 45), (45, 46), (46, 47)])
me_cylinder.attributes.new('sharp_edge', 'BOOLEAN', 'EDGE').data.foreach_set('value', [ (min(e.vertices), max(e.vertices)) in _k for e in me_cylinder.edges])
me_cylinder.materials.append(mat_metal)
me_cylinder.use_remesh_preserve_volume = False
me_cylinder.use_remesh_preserve_attributes = False
me_cylinder.use_mirror_vertex_groups = False
me_cylinder.update()

# ---- objects
ob_hemi = bpy.data.objects.new('Hemi', light_hemi_001)
ob_cylinder_001 = bpy.data.objects.new('Cylinder.001', me_cylinder_003)
ob_cube_004 = bpy.data.objects.new('Cube.004', me_cube_004)
ob_cube_003 = bpy.data.objects.new('Cube.003', me_cube_003)
ob_cube_002 = bpy.data.objects.new('Cube.002', me_cube_002)
ob_cube_001 = bpy.data.objects.new('Cube.001', me_cube_001)
ob_cube = bpy.data.objects.new('Cube', me_cube)
ob_cylinder = bpy.data.objects.new('Cylinder', me_cylinder)

# ---- transforms, parenting, visibility, modifiers, constraints
ob_hemi.location = (0.7434, 0.0, 1.479)
ob_hemi.rotation_euler = (0.3879, -0.0, 1.091)
ob_hemi.lineart.crease_threshold = 0.0
ob_cylinder_001.location = (0.0, 0.0, 0.0)
ob_cylinder_001.scale = (-1.0, 1.0, 1.0)
ob_cylinder_001.lineart.crease_threshold = 0.0
ob_cube_004.location = (0.0, 0.0, 0.0)
ob_cube_004.lineart.crease_threshold = 0.0
ob_cube_003.location = (0.0, 0.0, 0.0)
ob_cube_003.lineart.crease_threshold = 0.0
ob_cube_002.location = (0.0, 0.0, 0.0)
ob_cube_002.lineart.crease_threshold = 0.0
ob_cube_001.location = (0.0, 0.0, 0.0)
ob_cube_001.lineart.crease_threshold = 0.0
ob_cube.location = (0.0, 0.0, 0.0)
ob_cube.lineart.crease_threshold = 0.0
ob_cylinder.location = (0.0, 0.0, 0.0)
ob_cylinder.lineart.crease_threshold = 0.0

# ---- collection membership
col_collection_1.objects.link(ob_hemi)
col_collection_1.objects.link(ob_cylinder_001)
col_collection_1.objects.link(ob_cube_004)
col_collection_1.objects.link(ob_cube_003)
col_collection_1.objects.link(ob_cube_002)
col_collection_1.objects.link(ob_cube_001)
col_collection_1.objects.link(ob_cube)
col_collection_1.objects.link(ob_cylinder)

# ---- scene / render settings (as saved in the file)
scene.frame_start = 1; scene.frame_end = 250; scene.frame_set(1)
scene.render.engine = 'BLENDER_EEVEE_NEXT'
scene.render.resolution_percentage = 50
scene.render.dither_intensity = 0.0
scene.cycles.use_denoising = False
scene.cycles.samples = 128
scene.cycles.sampling_pattern = 'TABULATED_SOBOL'
scene.cycles.use_adaptive_sampling = False
scene.cycles.use_light_tree = False
scene.cycles.blur_glossy = 0.0
scene.cycles.sample_clamp_indirect = 0.0
scene.view_settings.view_transform = 'Standard'
bpy.context.view_layer.update()

# ---- added for rendering (the .blend has no active camera): camera
cam_auto = bpy.data.cameras.new('AutoCamera')
cam_auto.lens = 50.0
cam_auto.sensor_width = 36.0
cam_auto.clip_end = 1000.0
ob_auto_camera = bpy.data.objects.new('AutoCamera', cam_auto)
scene.collection.objects.link(ob_auto_camera)
ob_auto_camera.location = (3.86231, -2.70953, 2.86906)
ob_auto_camera.rotation_euler = (1.09748, -7.21219e-08, 0.694738)
scene.camera = ob_auto_camera
bpy.context.view_layer.update()
